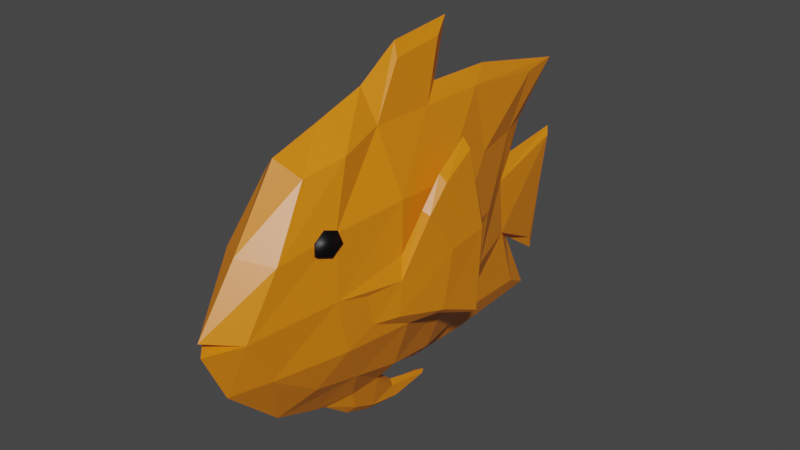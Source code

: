 # Source: fish-1.blend  (saved by Blender 2.83.19; exported with 4.5.12 LTS)
import bpy
from mathutils import Matrix  # noqa: F401  (used for matrix-valued properties, if any)

bpy.ops.wm.read_factory_settings(use_empty=True)
scene = bpy.context.scene
scene.name = 'Scene'

# ---- collections
col_collection = bpy.data.collections.new('Collection'); scene.collection.children.link(col_collection)

# ---- materials (node trees are filled in below, after node groups)
mat_fish_body = bpy.data.materials.new('fish_body')
mat_fish_body.alpha_threshold = 0.0
mat_fish_body.use_transparent_shadow = False
mat_fish_body.line_color = (0.0, 0.0, 0.0, 1.0)
mat_fish_eyes = bpy.data.materials.new('fish_eyes')
mat_fish_eyes.use_transparent_shadow = False

# ---- material node trees
mat_fish_body.use_nodes = True; mat_fish_body.node_tree.nodes.clear()
_N = mat_fish_body.node_tree.nodes; _L = mat_fish_body.node_tree.links
n0 = _N.new('ShaderNodeOutputMaterial'); n0.name = 'Material Output'; n0.location = (300, 300)
n1 = _N.new('ShaderNodeBsdfPrincipled'); n1.name = 'Principled BSDF'; n1.location = (10, 300)
n1.distribution = 'GGX'
n1.subsurface_method = 'BURLEY'
n1.inputs[0].default_value = (0.8, 0.2281, 0.005396, 1.0)
n1.inputs[2].default_value = 0.4
n1.inputs[3].default_value = 1.45
n1.inputs[27].default_value = (0.0, 0.0, 0.0, 1.0)
n1.inputs[28].default_value = 1.0
_L.new(n1.outputs[0], n0.inputs[0])
n0.is_active_output = True
mat_fish_eyes.use_nodes = True; mat_fish_eyes.node_tree.nodes.clear()
_N = mat_fish_eyes.node_tree.nodes; _L = mat_fish_eyes.node_tree.links
n0 = _N.new('ShaderNodeBsdfPrincipled'); n0.name = 'Principled BSDF'; n0.location = (10, 300)
n0.distribution = 'GGX'
n0.subsurface_method = 'BURLEY'
n0.inputs[0].default_value = (0.0, 0.0, 0.0, 1.0)
n0.inputs[3].default_value = 1.45
n0.inputs[27].default_value = (0.0, 0.0, 0.0, 1.0)
n0.inputs[28].default_value = 1.0
n1 = _N.new('ShaderNodeOutputMaterial'); n1.name = 'Material Output'; n1.location = (300, 300)
_L.new(n0.outputs[0], n1.inputs[0])
n1.is_active_output = True

# ---- world
world_world = bpy.data.worlds.new('World'); scene.world = world_world
world_world.use_nodes = True; world_world.node_tree.nodes.clear()
_N = world_world.node_tree.nodes; _L = world_world.node_tree.links
n0 = _N.new('ShaderNodeOutputWorld'); n0.name = 'World Output'; n0.location = (300, 300)
n1 = _N.new('ShaderNodeBackground'); n1.name = 'Background'; n1.location = (10, 300)
n1.inputs[0].default_value = (0.05088, 0.05088, 0.05088, 1.0)
_L.new(n1.outputs[0], n0.inputs[0])
n0.is_active_output = True
world_world.color = (0.05088, 0.05088, 0.05088)
world_world.use_sun_shadow = False
world_world.sun_shadow_jitter_overblur = 0.0

# ---- meshes
me_cube = bpy.data.meshes.new('Cube')
me_cube.from_pydata([(0.0, -1.171, -0.05177), (-0.1493, -1.01, -0.001038), (-0.1211, -0.5597, 0.7048), (-0.1492, -0.5478, -0.5043), (0.0, -0.6343, 0.8067), (0.0, -0.7007, -0.6706), (-0.07242, 0.01944, -0.7671), (-0.1184, -0.01119, 0.8114), (-0.3436, -0.08748, 0.01931), (0.0, 0.1818, -0.7989), (0.0, -0.003781, 0.9918), (-0.1504, 0.3748, -0.6956), (-0.1083, 0.4097, 0.7902), (-0.3437, 0.3921, 0.06396), (0.0, 0.4486, -0.8606), (0.0, 0.6009, 0.856), (0.0, 0.6889, 1.207), (0.0, 0.2635, 1.165), (-0.04791, 0.2306, 1.088), (-0.04777, 0.5678, 1.126), (-0.1418, -0.8563, -0.2945), (0.0, -1.029, -0.3599), (-0.3367, -0.09372, -0.1973), (-0.2579, 0.4625, -0.3093), (-0.04934, 1.39, -0.7349), (-0.03938, 1.5, 0.6842), (-0.05332, 1.21, 0.04478), (0.0, 1.378, 0.174), (-0.1732, -0.8062, 0.3456), (0.0, -0.9209, 0.3865), (-0.2804, -0.004067, 0.4388), (-0.2569, 0.4058, 0.4084), (-0.08836, 0.8718, 0.7719), (-0.06774, 0.825, -0.7105), (0.0, 1.772, 0.6899), (0.0, 1.591, -0.8481), (-0.06523, -0.1901, -0.7713), (0.0, -0.4407, -0.7699), (0.0, -0.3209, 0.8952), (-0.1723, -0.3078, 0.753), (-0.2853, -0.289, -0.0008329), (-0.2856, -0.2442, -0.1931), (-0.2299, -0.4512, 0.4092), (-0.2086, 0.8745, 0.01796), (0.0, 0.8988, -0.8755), (0.0, 1.051, 0.841), (-0.07711, 1.216, -0.3037), (0.0, 1.378, -0.4187), (-0.1877, 0.8301, -0.3286), (0.0, 1.455, 0.3724), (-0.06561, 1.254, 0.3704), (-0.1742, 0.856, 0.3935), (-0.2576, -0.4848, 0.04418), (-0.3097, -0.04523, 0.1461), (-0.3018, 0.01664, -0.305), (-0.2587, -0.4179, -0.2882), (-0.4051, 0.5419, 0.1187), (-0.3875, 0.505, -0.4287), (-0.4366, 0.4909, 0.1379), (-0.4044, 0.5047, -0.4078), (-0.3526, 0.06516, 0.3753), (-0.3962, 0.07687, 0.3523), (-0.3218, 0.4471, 0.6591), (-0.3677, 0.45, 0.5966), (-0.3791, 0.2952, 0.1673), (-0.4227, 0.2437, 0.09543), (-0.3939, 0.2107, -0.2725), (-0.366, 0.2139, -0.3047), (-0.3497, 0.2086, 0.5336), (-0.3944, 0.2159, 0.4908), (-0.1907, 0.03622, -0.6229), (0.0, 0.1155, -0.8159), (-0.1699, -0.2558, -0.5636), (0.0, -0.3375, -0.8069), (0.0, 0.01829, -1.016), (0.0, -0.163, -0.9437), (-0.03356, 0.02911, -0.9787), (-0.04442, -0.1328, -0.8994), (0.0, 0.2186, -0.9113), (0.0, 0.2572, -1.048), (-0.02689, 0.2059, -0.9408), (-0.02791, 0.2363, -1.026), (0.0, 0.5342, -1.004), (0.0, 0.3714, -1.045), (-0.02887, 0.485, -1.001), (-0.008406, 0.3592, -1.019), (-0.03052, 1.757, 0.1734), (0.0, 1.8, 0.22), (-0.01899, 1.636, -0.5262), (0.0, 1.673, -0.6209), (-0.1503, -0.5058, 0.4265), (-0.1708, -0.5827, 0.3154), (-0.1678, -0.4291, 0.4019), (-0.1882, -0.4943, 0.2845), (-0.233, -0.5942, 0.334), (-0.2125, -0.5172, 0.4452), (-0.2301, -0.4405, 0.4205), (-0.2504, -0.5057, 0.3031), (-0.1397, -0.5729, 0.3753), (-0.1709, -0.4159, 0.3313), (-0.2238, -0.5881, 0.4006), (-0.2549, -0.4311, 0.3566), (0.0, -1.18, 0.03418), (0.0, -0.9967, 0.01102)], [], [(38, 39, 2, 4), (29, 4, 2, 28), (11, 14, 9, 70), (41, 40, 8, 22), (72, 37, 5, 3), (21, 0, 1, 20), (42, 39, 7, 30), (15, 12, 19, 16), (13, 23, 54, 53), (30, 7, 12, 31), (16, 19, 18, 17), (12, 7, 18, 19), (7, 10, 17, 18), (70, 54, 23, 11), (5, 21, 20, 3), (72, 55, 54, 70), (48, 43, 26, 46), (50, 25, 34, 49), (34, 25, 32, 45), (51, 32, 25, 50), (53, 30, 31, 13), (52, 42, 30, 53), (45, 32, 12, 15), (31, 12, 32, 51), (102, 29, 28, 1), (24, 46, 47, 35), (26, 27, 87, 86), (24, 35, 44, 33), (33, 48, 46, 24), (1, 28, 42, 52), (3, 20, 55, 72), (28, 2, 39, 42), (73, 36, 77, 75), (20, 1, 52, 55), (10, 7, 39, 38), (26, 50, 49, 27), (43, 51, 50, 26), (13, 31, 51, 43), (23, 13, 43, 48), (11, 23, 48, 33), (14, 11, 33, 44), (8, 40, 52, 53), (8, 53, 60, 61), (41, 22, 54, 55), (40, 41, 55, 52), (59, 58, 56, 57), (66, 65, 58, 59), (64, 67, 57, 56), (67, 66, 59, 57), (69, 68, 62, 63), (65, 8, 61, 69), (64, 56, 62, 68), (56, 58, 63, 62), (53, 64, 68, 60), (58, 65, 69, 63), (61, 60, 68, 69), (54, 22, 66, 67), (53, 54, 67, 64), (22, 8, 65, 66), (71, 6, 70, 9), (6, 36, 72, 70), (76, 74, 75, 77), (36, 73, 37, 72), (36, 6, 76, 77), (74, 76, 81, 79), (79, 81, 85, 83), (76, 6, 80, 81), (6, 71, 78, 80), (84, 82, 83, 85), (81, 80, 84, 85), (80, 78, 82, 84), (88, 86, 87, 89), (46, 26, 86, 88), (47, 46, 88, 89), (98, 99, 92, 90), (100, 95, 96, 101), (99, 93, 97, 101), (90, 92, 96, 95), (93, 91, 94, 97), (98, 90, 95, 100), (91, 98, 100, 94), (92, 99, 101, 96), (94, 100, 101, 97), (91, 93, 99, 98), (103, 102, 1), (0, 103, 1)])
me_cube.polygons.foreach_set('use_smooth', [0, 0, 0, 0, 0, 0, 0, 0, 0, 0, 0, 0, 0, 0, 0, 0, 0, 0, 0, 0, 0, 0, 0, 0, 0, 0, 0, 0, 0, 0, 0, 0, 0, 0, 0, 0, 0, 0, 0, 0, 0, 0, 0, 0, 0, 0, 0, 0, 0, 0, 0, 0, 0, 0, 0, 0, 0, 0, 0, 0, 0, 0, 0, 0, 0, 0, 0, 0, 0, 0, 0, 0, 0, 0, 1, 1, 1, 1, 1, 1, 1, 1, 1, 1, 0, 0])
me_cube.polygons.foreach_set('material_index', [0, 0, 0, 0, 0, 0, 0, 0, 0, 0, 0, 0, 0, 0, 0, 0, 0, 0, 0, 0, 0, 0, 0, 0, 0, 0, 0, 0, 0, 0, 0, 0, 0, 0, 0, 0, 0, 0, 0, 0, 0, 0, 0, 0, 0, 0, 0, 0, 0, 0, 0, 0, 0, 0, 0, 0, 0, 0, 0, 0, 0, 0, 0, 0, 0, 0, 0, 0, 0, 0, 0, 0, 0, 0, 1, 1, 1, 1, 1, 1, 1, 1, 1, 1, 0, 0])
_uv = me_cube.uv_layers.new(name='UVMap')
_uv.uv.foreach_set('vector', [0.75, 0.6875, 0.875, 0.6875, 0.875, 0.75, 0.75, 0.75, 0.5625, 0.875, 0.625, 0.875, 0.625, 1.0, 0.5625, 1.0, 0.125, 0.5625, 0.25, 0.5625, 0.25, 0.625, 0.125, 0.625, 0.452, 0.07392, 0.4856, 0.07314, 0.4867, 0.1145, 0.4508, 0.1137, 0.125, 0.6875, 0.25, 0.6875, 0.25, 0.75, 0.125, 0.75, 0.4375, 0.875, 0.5, 0.875, 0.5, 1.0, 0.4375, 1.0, 0.5625, 0.0625, 0.625, 0.0625, 0.625, 0.125, 0.5625, 0.125, 0.75, 0.5625, 0.875, 0.5625, 0.875, 0.5625, 0.75, 0.5625, 0.5, 0.1875, 0.4375, 0.1875, 0.4375, 0.125, 0.5, 0.125, 0.5625, 0.125, 0.625, 0.125, 0.625, 0.1875, 0.5625, 0.1875, 0.75, 0.5625, 0.875, 0.5625, 0.875, 0.625, 0.75, 0.625, 0.625, 0.1875, 0.625, 0.125, 0.625, 0.125, 0.625, 0.1875, 0.875, 0.625, 0.75, 0.625, 0.75, 0.625, 0.875, 0.625, 0.375, 0.125, 0.4375, 0.125, 0.4375, 0.1875, 0.375, 0.1875, 0.375, 0.875, 0.4375, 0.875, 0.4375, 1.0, 0.375, 1.0, 0.375, 0.0625, 0.4375, 0.0625, 0.4375, 0.125, 0.375, 0.125, 0.4375, 0.1875, 0.5, 0.1875, 0.5, 0.25, 0.4375, 0.25, 0.5625, 0.25, 0.625, 0.25, 0.625, 0.375, 0.5625, 0.375, 0.75, 0.5, 0.875, 0.5, 0.875, 0.5625, 0.75, 0.5625, 0.5625, 0.1875, 0.625, 0.1875, 0.625, 0.25, 0.5625, 0.25, 0.5, 0.125, 0.5625, 0.125, 0.5625, 0.1875, 0.5, 0.1875, 0.5, 0.0625, 0.5625, 0.0625, 0.5625, 0.125, 0.5, 0.125, 0.0, 0.0, 0.0, 0.0, 0.0, 0.0, 0.0, 0.0, 0.5625, 0.1875, 0.625, 0.1875, 0.625, 0.1875, 0.5625, 0.1875, 0.5, 0.875, 0.5625, 0.875, 0.5625, 1.0, 0.5, 1.0, 0.375, 0.25, 0.4375, 0.25, 0.4375, 0.375, 0.375, 0.375, 0.5, 0.25, 0.5, 0.375, 0.5, 0.375, 0.5, 0.25, 0.125, 0.5, 0.25, 0.5, 0.25, 0.5625, 0.125, 0.5625, 0.375, 0.1875, 0.4375, 0.1875, 0.4375, 0.25, 0.375, 0.25, 0.5, 0.0, 0.5625, 0.0, 0.5625, 0.0625, 0.5, 0.0625, 0.375, 0.0, 0.4375, 0.0, 0.4375, 0.0625, 0.375, 0.0625, 0.5625, 0.0, 0.625, 0.0, 0.625, 0.0625, 0.5625, 0.0625, 0.2302, 0.6788, 0.1448, 0.6778, 0.1448, 0.6778, 0.2302, 0.6788, 0.4375, 0.0, 0.5, 0.0, 0.5, 0.0625, 0.4375, 0.0625, 0.75, 0.625, 0.875, 0.625, 0.875, 0.6875, 0.75, 0.6875, 0.5, 0.25, 0.5625, 0.25, 0.5625, 0.375, 0.5, 0.375, 0.5, 0.1875, 0.5625, 0.1875, 0.5625, 0.25, 0.5, 0.25, 0.0, 0.0, 0.0, 0.0, 0.0, 0.0, 0.0, 0.0, 0.0, 0.0, 0.0, 0.0, 0.0, 0.0, 0.0, 0.0, 0.0, 0.0, 0.0, 0.0, 0.0, 0.0, 0.0, 0.0, 0.0, 0.0, 0.0, 0.0, 0.0, 0.0, 0.0, 0.0, 0.4867, 0.1145, 0.4856, 0.07314, 0.5, 0.0625, 0.5, 0.125, 0.4867, 0.1145, 0.5, 0.125, 0.5, 0.125, 0.4867, 0.1145, 0.452, 0.07392, 0.4508, 0.1137, 0.4375, 0.125, 0.4375, 0.0625, 0.4856, 0.07314, 0.452, 0.07392, 0.4375, 0.0625, 0.5, 0.0625, 0.4508, 0.1137, 0.4867, 0.1145, 0.5, 0.125, 0.4375, 0.125, 0.4508, 0.1137, 0.4867, 0.1145, 0.4867, 0.1145, 0.4508, 0.1137, 0.5, 0.125, 0.4375, 0.125, 0.4375, 0.125, 0.5, 0.125, 0.4375, 0.125, 0.4508, 0.1137, 0.4508, 0.1137, 0.4375, 0.125, 0.4867, 0.1145, 0.5, 0.125, 0.5, 0.125, 0.4867, 0.1145, 0.4867, 0.1145, 0.4867, 0.1145, 0.4867, 0.1145, 0.4867, 0.1145, 0.5, 0.125, 0.5, 0.125, 0.5, 0.125, 0.5, 0.125, 0.5, 0.125, 0.4867, 0.1145, 0.4867, 0.1145, 0.5, 0.125, 0.5, 0.125, 0.5, 0.125, 0.5, 0.125, 0.5, 0.125, 0.4867, 0.1145, 0.4867, 0.1145, 0.4867, 0.1145, 0.4867, 0.1145, 0.4867, 0.1145, 0.5, 0.125, 0.5, 0.125, 0.4867, 0.1145, 0.4375, 0.125, 0.4508, 0.1137, 0.4508, 0.1137, 0.4375, 0.125, 0.5, 0.125, 0.4375, 0.125, 0.4375, 0.125, 0.5, 0.125, 0.4508, 0.1137, 0.4867, 0.1145, 0.4867, 0.1145, 0.4508, 0.1137, 0.2279, 0.6337, 0.1473, 0.6347, 0.125, 0.625, 0.25, 0.625, 0.1473, 0.6347, 0.1448, 0.6778, 0.125, 0.6875, 0.125, 0.625, 0.1473, 0.6347, 0.2279, 0.6337, 0.2302, 0.6788, 0.1448, 0.6778, 0.1448, 0.6778, 0.2302, 0.6788, 0.25, 0.6875, 0.125, 0.6875, 0.1448, 0.6778, 0.1473, 0.6347, 0.1473, 0.6347, 0.1448, 0.6778, 0.2279, 0.6337, 0.1473, 0.6347, 0.1473, 0.6347, 0.2279, 0.6337, 0.2279, 0.6337, 0.1473, 0.6347, 0.1473, 0.6347, 0.2279, 0.6337, 0.1473, 0.6347, 0.1473, 0.6347, 0.1473, 0.6347, 0.1473, 0.6347, 0.1473, 0.6347, 0.2279, 0.6337, 0.2279, 0.6337, 0.1473, 0.6347, 0.1473, 0.6347, 0.2279, 0.6337, 0.2279, 0.6337, 0.1473, 0.6347, 0.1473, 0.6347, 0.1473, 0.6347, 0.1473, 0.6347, 0.1473, 0.6347, 0.1473, 0.6347, 0.2279, 0.6337, 0.2279, 0.6337, 0.1473, 0.6347, 0.4375, 0.25, 0.5, 0.25, 0.5, 0.375, 0.4375, 0.375, 0.4375, 0.25, 0.5, 0.25, 0.5, 0.25, 0.4375, 0.25, 0.4375, 0.375, 0.4375, 0.25, 0.4375, 0.25, 0.4375, 0.375, 0.5938, 0.0, 0.5938, 0.0625, 0.625, 0.0625, 0.625, 0.0, 0.5938, 0.0, 0.625, 0.0, 0.625, 0.0625, 0.5938, 0.0625, 0.5938, 0.0625, 0.5625, 0.0625, 0.5625, 0.0625, 0.5938, 0.0625, 0.625, 0.0, 0.625, 0.0625, 0.625, 0.0625, 0.625, 0.0, 0.5625, 0.0625, 0.5625, 0.0, 0.5625, 0.0, 0.5625, 0.0625, 0.5938, 0.0, 0.625, 0.0, 0.625, 0.0, 0.5938, 0.0, 0.5625, 0.0, 0.5938, 0.0, 0.5938, 0.0, 0.5625, 0.0, 0.625, 0.0625, 0.5938, 0.0625, 0.5938, 0.0625, 0.625, 0.0625, 0.5625, 0.0, 0.5938, 0.0, 0.5938, 0.0625, 0.5625, 0.0625, 0.5625, 0.0, 0.5625, 0.0625, 0.5938, 0.0625, 0.5938, 0.0, 0.0, 0.0, 0.0, 0.0, 0.0, 0.0, 0.0, 0.0, 0.0, 0.0, 0.0, 0.0])
me_cube.materials.append(mat_fish_body)
me_cube.materials.append(mat_fish_eyes)
me_cube.use_remesh_preserve_volume = False
me_cube.use_remesh_preserve_attributes = False
me_cube.use_mirror_vertex_groups = False
me_cube.update()

# ---- objects
ob_cube = bpy.data.objects.new('Cube', me_cube)

# ---- transforms, parenting, visibility, modifiers, constraints
ob_cube.location = (0.0, 0.0, 0.0)
ob_cube.lock_rotations_4d = False
ob_cube.empty_display_type = 'ARROWS'
ob_cube.lineart.crease_threshold = 0.0
_m = ob_cube.modifiers.new('Mirror', 'MIRROR')
_m.use_clip = True

# ---- collection membership
col_collection.objects.link(ob_cube)

# ---- scene / render settings (as saved in the file)
scene.frame_start = 1; scene.frame_end = 250; scene.frame_set(1)
scene.render.engine = 'BLENDER_EEVEE_NEXT'
scene.cycles.use_denoising = False
scene.cycles.samples = 128
scene.cycles.sampling_pattern = 'TABULATED_SOBOL'
scene.cycles.use_adaptive_sampling = False
scene.cycles.use_light_tree = False
scene.view_settings.view_transform = 'Filmic'
bpy.context.view_layer.update()

# ---- added for rendering (the .blend has no active camera and no usable light): camera, sun
cam_auto = bpy.data.cameras.new('AutoCamera')
cam_auto.lens = 50.0
cam_auto.sensor_width = 36.0
cam_auto.clip_end = 1000.0
ob_auto_camera = bpy.data.objects.new('AutoCamera', cam_auto)
scene.collection.objects.link(ob_auto_camera)
ob_auto_camera.location = (3.55123, -3.95156, 2.92093)
ob_auto_camera.rotation_euler = (1.09748, -7.21219e-08, 0.694738)
scene.camera = ob_auto_camera
light_auto_sun = bpy.data.lights.new('AutoSun', 'SUN')
light_auto_sun.energy = 3.0
light_auto_sun.angle = 0.0523599
ob_auto_sun = bpy.data.objects.new('AutoSun', light_auto_sun)
scene.collection.objects.link(ob_auto_sun)
ob_auto_sun.rotation_euler = (0.872665, 0.174533, 0.523599)
bpy.context.view_layer.update()
